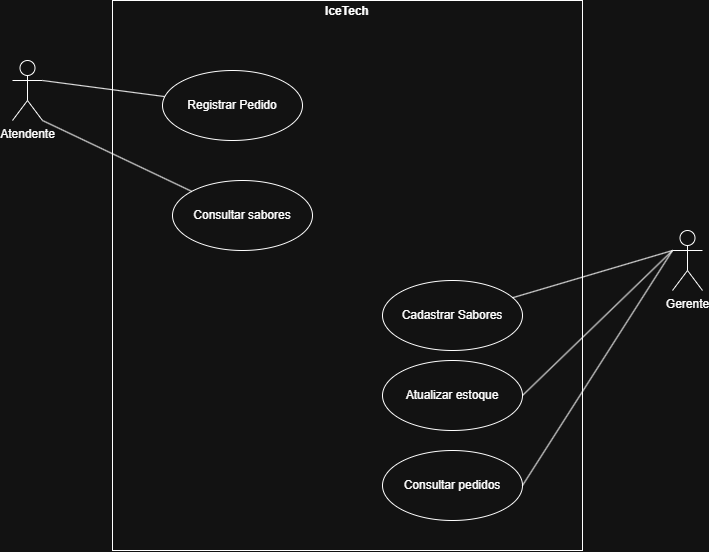

The diagram above was exported from draw.io. Its source (the exported page's mxGraphModel, read from the mxfile embedded in the PNG):
<mxGraphModel dx="751" dy="843" grid="1" gridSize="10" guides="1" tooltips="1" connect="1" arrows="1" fold="1" page="1" pageScale="1" pageWidth="827" pageHeight="1169" math="0" shadow="0">
  <root>
    <mxCell id="0" />
    <mxCell id="1" parent="0" />
    <mxCell id="G0QkSpcr55YMXLJrPMEf-2" parent="1" style="verticalAlign=top;align=left;overflow=fill;html=1;whiteSpace=wrap;" value="&lt;p style=&quot;margin:0px;margin-top:4px;text-align:center;&quot;&gt;&lt;b&gt;IceTech&lt;/b&gt;&lt;/p&gt;" vertex="1">
      <mxGeometry height="550" width="470" x="170" y="160" as="geometry" />
    </mxCell>
    <mxCell id="G0QkSpcr55YMXLJrPMEf-3" parent="1" style="shape=umlActor;verticalLabelPosition=bottom;verticalAlign=top;html=1;labelPerimeter=1;" value="Atendente&lt;div&gt;&lt;br&gt;&lt;/div&gt;" vertex="1">
      <mxGeometry height="60" width="30" x="70" y="220" as="geometry" />
    </mxCell>
    <mxCell id="G0QkSpcr55YMXLJrPMEf-4" parent="1" style="shape=umlActor;verticalLabelPosition=bottom;verticalAlign=top;html=1;labelPerimeter=1;" value="Gerente" vertex="1">
      <mxGeometry height="60" width="30" x="730" y="390" as="geometry" />
    </mxCell>
    <mxCell id="G0QkSpcr55YMXLJrPMEf-8" parent="1" style="ellipse;whiteSpace=wrap;html=1;" value="Registrar Pedido" vertex="1">
      <mxGeometry height="70" width="140" x="220" y="230" as="geometry" />
    </mxCell>
    <mxCell id="G0QkSpcr55YMXLJrPMEf-9" parent="1" style="ellipse;whiteSpace=wrap;html=1;" value="Consultar sabores" vertex="1">
      <mxGeometry height="70" width="140" x="230" y="340" as="geometry" />
    </mxCell>
    <mxCell id="G0QkSpcr55YMXLJrPMEf-10" parent="1" style="ellipse;whiteSpace=wrap;html=1;" value="Atualizar estoque" vertex="1">
      <mxGeometry height="70" width="140" x="440" y="520" as="geometry" />
    </mxCell>
    <mxCell id="G0QkSpcr55YMXLJrPMEf-11" parent="1" style="ellipse;whiteSpace=wrap;html=1;" value="Consultar pedidos" vertex="1">
      <mxGeometry height="70" width="140" x="440" y="610" as="geometry" />
    </mxCell>
    <mxCell id="G0QkSpcr55YMXLJrPMEf-12" parent="1" style="ellipse;whiteSpace=wrap;html=1;" value="Cadastrar Sabores" vertex="1">
      <mxGeometry height="70" width="140" x="440" y="440" as="geometry" />
    </mxCell>
    <mxCell id="G0QkSpcr55YMXLJrPMEf-16" edge="1" parent="1" source="G0QkSpcr55YMXLJrPMEf-12" style="rounded=0;orthogonalLoop=1;jettySize=auto;html=1;entryX=0;entryY=0.3333333333333333;entryDx=0;entryDy=0;entryPerimeter=0;defaultLabelBackgroundColor=gap;endArrow=none;endFill=0;" target="G0QkSpcr55YMXLJrPMEf-4">
      <mxGeometry relative="1" x="0.0047" as="geometry" />
    </mxCell>
    <mxCell id="G0QkSpcr55YMXLJrPMEf-17" edge="1" parent="1" source="G0QkSpcr55YMXLJrPMEf-10" style="rounded=0;orthogonalLoop=1;jettySize=auto;html=1;exitX=1;exitY=0.5;exitDx=0;exitDy=0;entryX=0;entryY=0.3333333333333333;entryDx=0;entryDy=0;entryPerimeter=0;defaultLabelBackgroundColor=gap;endArrow=none;endFill=0;" target="G0QkSpcr55YMXLJrPMEf-4">
      <mxGeometry relative="1" as="geometry" />
    </mxCell>
    <mxCell id="G0QkSpcr55YMXLJrPMEf-18" edge="1" parent="1" source="G0QkSpcr55YMXLJrPMEf-11" style="rounded=0;orthogonalLoop=1;jettySize=auto;html=1;entryX=0;entryY=0.3333333333333333;entryDx=0;entryDy=0;entryPerimeter=0;defaultLabelBackgroundColor=gap;exitX=1;exitY=0.5;exitDx=0;exitDy=0;endArrow=none;endFill=0;" target="G0QkSpcr55YMXLJrPMEf-4">
      <mxGeometry relative="1" as="geometry" />
    </mxCell>
    <mxCell id="G0QkSpcr55YMXLJrPMEf-19" edge="1" parent="1" source="G0QkSpcr55YMXLJrPMEf-8" style="rounded=0;orthogonalLoop=1;jettySize=auto;html=1;entryX=1;entryY=0.3333333333333333;entryDx=0;entryDy=0;entryPerimeter=0;defaultLabelBackgroundColor=gap;endArrow=none;endFill=0;" target="G0QkSpcr55YMXLJrPMEf-3">
      <mxGeometry relative="1" as="geometry" />
    </mxCell>
    <mxCell id="G0QkSpcr55YMXLJrPMEf-20" edge="1" parent="1" source="G0QkSpcr55YMXLJrPMEf-9" style="rounded=0;orthogonalLoop=1;jettySize=auto;html=1;entryX=1;entryY=1;entryDx=0;entryDy=0;entryPerimeter=0;defaultLabelBackgroundColor=gap;endArrow=none;endFill=0;" target="G0QkSpcr55YMXLJrPMEf-3">
      <mxGeometry relative="1" x="0.0044" as="geometry" />
    </mxCell>
  </root>
</mxGraphModel>